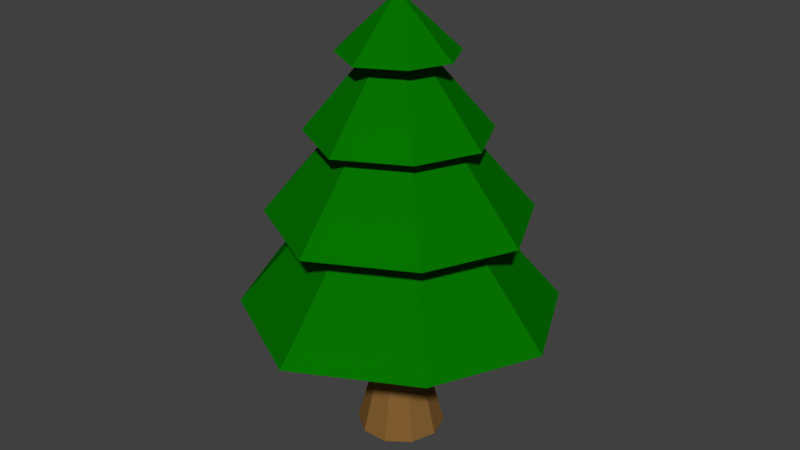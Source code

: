 # Source: Tree.blend  (saved by Blender 2.79.0; exported with 4.5.12 LTS)
import bpy
from mathutils import Matrix  # noqa: F401  (used for matrix-valued properties, if any)

bpy.ops.wm.read_factory_settings(use_empty=True)
scene = bpy.context.scene
scene.name = 'Scene'

# ---- collections
col_collection_1 = bpy.data.collections.new('Collection 1'); scene.collection.children.link(col_collection_1)

# ---- materials (node trees are filled in below, after node groups)
mat_material = bpy.data.materials.new('Material')
mat_material.alpha_threshold = 0.0
mat_material.use_transparent_shadow = False
mat_material.diffuse_color = (0.00181, 0.1679, 0.0, 1.0)
mat_material.specular_color = (0.01407, 1.0, 0.02462)
mat_material.roughness = 0.5
mat_material_001 = bpy.data.materials.new('Material.001')
mat_material_001.alpha_threshold = 0.0
mat_material_001.use_transparent_shadow = False
mat_material_001.diffuse_color = (0.2266, 0.1145, 0.03081, 1.0)
mat_material_001.specular_color = (1.0, 0.8045, 0.7039)
mat_material_001.roughness = 0.5

# ---- material node trees

# ---- world
world_world = bpy.data.worlds.new('World'); scene.world = world_world
world_world.color = (0.05088, 0.05088, 0.05088)
world_world.use_sun_shadow = False
world_world.sun_shadow_jitter_overblur = 0.0
world_world.cycles.sampling_method = 'MANUAL'

# ---- meshes
me_cube_004 = bpy.data.meshes.new('Cube.004')
me_cube_004.from_pydata([(-0.8836, -0.9851, -1.0), (-0.06555, -0.07308, 0.1574), (-0.8836, 0.9851, -1.0), (-0.06555, 0.07308, 0.1574), (0.8836, -0.9851, -1.0), (0.06555, -0.07308, 0.1574), (0.8836, 0.9851, -1.0), (0.06555, 0.07308, 0.1574), (0.0, 1.399, -1.0), (0.0, 0.1038, 0.1574), (0.0, -1.399, -1.0), (0.0, -0.1038, 0.1574), (-1.399, 0.0, -1.0), (-0.1038, 0.0, 0.1574), (1.399, 0.0, -1.0), (0.1038, 0.0, 0.1574), (0.0, 0.0, 0.1574), (0.0, 0.0, -1.0), (-1.36, -1.516, -2.695), (-0.3559, -0.3968, -0.9134), (-1.36, 1.516, -2.695), (-0.3559, 0.3968, -0.9134), (1.36, -1.516, -2.695), (0.3559, -0.3968, -0.9134), (1.36, 1.516, -2.695), (0.3559, 0.3968, -0.9134), (-1.663e-09, 2.153, -2.695), (-1.894e-09, 0.5635, -0.9134), (-1.663e-09, -2.153, -2.695), (-1.894e-09, -0.5635, -0.9134), (-2.153, -5.661e-24, -2.695), (-0.5635, 8.913e-25, -0.9134), (2.153, -5.661e-24, -2.695), (0.5635, 8.913e-25, -0.9134), (-1.894e-09, 8.913e-25, -0.9134), (-1.663e-09, -5.661e-24, -2.695), (-1.956, -2.201, -4.565), (-0.4978, -0.5761, -1.979), (-1.956, 2.201, -4.565), (-0.4978, 0.5761, -1.979), (1.993, -2.201, -4.565), (0.5357, -0.5761, -1.979), (1.993, 2.201, -4.565), (0.5357, 0.5761, -1.979), (0.01895, 3.126, -4.565), (0.01895, 0.8181, -1.979), (0.01895, -3.126, -4.565), (0.01895, -0.8181, -1.979), (-3.107, -5.166e-16, -4.565), (-0.7992, -5.166e-16, -1.979), (3.145, -5.166e-16, -4.565), (0.8371, -5.166e-16, -1.979), (0.01895, -5.166e-16, -1.979), (0.01895, -5.166e-16, -4.565), (-2.399, -2.696, -6.81), (-0.614, -0.7056, -3.643), (-2.399, 2.696, -6.81), (-0.614, 0.7056, -3.643), (2.437, -2.696, -6.81), (0.6519, -0.7056, -3.643), (2.437, 2.696, -6.81), (0.6519, 0.7056, -3.643), (0.01895, 3.828, -6.81), (0.01895, 1.002, -3.643), (0.01895, -3.828, -6.81), (0.01895, -1.002, -3.643), (-3.81, -5.166e-16, -6.81), (-0.9831, -5.166e-16, -3.643), (3.847, -5.166e-16, -6.81), (1.021, -5.166e-16, -3.643), (0.01895, -5.166e-16, -3.643), (0.01895, -5.166e-16, -6.81), (0.01895, 1.023, -10.15), (0.01895, 0.5161, -2.736), (0.6202, 0.8276, -10.15), (0.3223, 0.4175, -2.736), (0.9918, 0.3161, -10.15), (0.5097, 0.1595, -2.736), (0.9918, -0.3161, -10.15), (0.5097, -0.1595, -2.736), (0.6202, -0.8276, -10.15), (0.3223, -0.4175, -2.736), (0.01895, -1.023, -10.15), (0.01895, -0.5161, -2.736), (-0.5823, -0.8276, -10.15), (-0.2844, -0.4175, -2.736), (-0.9539, -0.3161, -10.15), (-0.4719, -0.1595, -2.736), (-0.9539, 0.3161, -10.15), (-0.4719, 0.1595, -2.736), (-0.5823, 0.8276, -10.15), (-0.2844, 0.4175, -2.736), (0.01895, 0.7335, -9.034), (0.4501, 0.5934, -9.034), (0.7166, 0.2267, -9.034), (0.7166, -0.2267, -9.034), (0.4501, -0.5934, -9.034), (0.01895, -0.7335, -9.034), (-0.4122, -0.5934, -9.034), (-0.6787, -0.2267, -9.034), (-0.6787, 0.2267, -9.034), (-0.4122, 0.5934, -9.034)], [], [(12, 13, 3, 2), (8, 9, 7, 6), (14, 15, 5, 4), (10, 11, 1, 0), (17, 14, 4, 10), (16, 13, 1, 11), (15, 16, 11, 5), (12, 17, 10, 0), (4, 5, 11, 10), (2, 3, 9, 8), (2, 8, 17, 12), (7, 9, 16, 15), (9, 3, 13, 16), (8, 6, 14, 17), (6, 7, 15, 14), (0, 1, 13, 12), (30, 31, 21, 20), (26, 27, 25, 24), (32, 33, 23, 22), (28, 29, 19, 18), (35, 32, 22, 28), (34, 31, 19, 29), (33, 34, 29, 23), (30, 35, 28, 18), (22, 23, 29, 28), (20, 21, 27, 26), (20, 26, 35, 30), (25, 27, 34, 33), (27, 21, 31, 34), (26, 24, 32, 35), (24, 25, 33, 32), (18, 19, 31, 30), (48, 49, 39, 38), (44, 45, 43, 42), (50, 51, 41, 40), (46, 47, 37, 36), (53, 50, 40, 46), (52, 49, 37, 47), (51, 52, 47, 41), (48, 53, 46, 36), (40, 41, 47, 46), (38, 39, 45, 44), (38, 44, 53, 48), (43, 45, 52, 51), (45, 39, 49, 52), (44, 42, 50, 53), (42, 43, 51, 50), (36, 37, 49, 48), (66, 67, 57, 56), (62, 63, 61, 60), (68, 69, 59, 58), (64, 65, 55, 54), (71, 68, 58, 64), (70, 67, 55, 65), (69, 70, 65, 59), (66, 71, 64, 54), (58, 59, 65, 64), (56, 57, 63, 62), (56, 62, 71, 66), (61, 63, 70, 69), (63, 57, 67, 70), (62, 60, 68, 71), (60, 61, 69, 68), (54, 55, 67, 66), (92, 73, 75, 93), (93, 75, 77, 94), (94, 77, 79, 95), (95, 79, 81, 96), (96, 81, 83, 97), (97, 83, 85, 98), (98, 85, 87, 99), (99, 87, 89, 100), (75, 73, 91, 89, 87, 85, 83, 81, 79, 77), (100, 89, 91, 101), (101, 91, 73, 92), (72, 74, 76, 78, 80, 82, 84, 86, 88, 90), (90, 101, 92, 72), (88, 100, 101, 90), (86, 99, 100, 88), (84, 98, 99, 86), (82, 97, 98, 84), (80, 96, 97, 82), (78, 95, 96, 80), (76, 94, 95, 78), (74, 93, 94, 76), (72, 92, 93, 74)])
me_cube_004.polygons.foreach_set('material_index', [0, 0, 0, 0, 0, 0, 0, 0, 0, 0, 0, 0, 0, 0, 0, 0, 0, 0, 0, 0, 0, 0, 0, 0, 0, 0, 0, 0, 0, 0, 0, 0, 0, 0, 0, 0, 0, 0, 0, 0, 0, 0, 0, 0, 0, 0, 0, 0, 0, 0, 0, 0, 0, 0, 0, 0, 0, 0, 0, 0, 0, 0, 0, 0, 1, 1, 1, 1, 1, 1, 1, 1, 1, 1, 1, 1, 1, 1, 1, 1, 1, 1, 1, 1, 1, 1])
me_cube_004.materials.append(mat_material)
me_cube_004.materials.append(mat_material_001)
me_cube_004.use_remesh_preserve_volume = False
me_cube_004.use_remesh_preserve_attributes = False
me_cube_004.use_mirror_vertex_groups = False
me_cube_004.update()

# ---- objects
ob_cube_003 = bpy.data.objects.new('Cube.003', me_cube_004)

# ---- transforms, parenting, visibility, modifiers, constraints
ob_cube_003.location = (-0.01053, 2.872e-16, 5.423)
ob_cube_003.rotation_euler = (-0.006837, -6.283, 1.571)
ob_cube_003.scale = (0.5559, 0.5559, 0.5559)
ob_cube_003.lineart.crease_threshold = 0.0

# ---- collection membership
col_collection_1.objects.link(ob_cube_003)

# ---- scene / render settings (as saved in the file)
scene.frame_start = 1; scene.frame_end = 250; scene.frame_set(1)
scene.render.engine = 'BLENDER_EEVEE_NEXT'
scene.render.resolution_percentage = 50
scene.render.dither_intensity = 0.0
scene.cycles.use_denoising = False
scene.cycles.samples = 128
scene.cycles.sampling_pattern = 'TABULATED_SOBOL'
scene.cycles.use_adaptive_sampling = False
scene.cycles.use_light_tree = False
scene.cycles.blur_glossy = 0.0
scene.cycles.sample_clamp_indirect = 0.0
scene.view_settings.view_transform = 'Standard'
bpy.context.view_layer.update()

# ---- added for rendering (the .blend has no active camera and no usable light): camera, sun
cam_auto = bpy.data.cameras.new('AutoCamera')
cam_auto.lens = 50.0
cam_auto.sensor_width = 36.0
cam_auto.clip_end = 1000.0
ob_auto_camera = bpy.data.objects.new('AutoCamera', cam_auto)
scene.collection.objects.link(ob_auto_camera)
ob_auto_camera.location = (7.73379, -9.25986, 8.82691)
ob_auto_camera.rotation_euler = (1.09748, -7.21219e-08, 0.694738)
scene.camera = ob_auto_camera
light_auto_sun = bpy.data.lights.new('AutoSun', 'SUN')
light_auto_sun.energy = 3.0
light_auto_sun.angle = 0.0523599
ob_auto_sun = bpy.data.objects.new('AutoSun', light_auto_sun)
scene.collection.objects.link(ob_auto_sun)
ob_auto_sun.rotation_euler = (0.872665, 0.174533, 0.523599)
bpy.context.view_layer.update()

